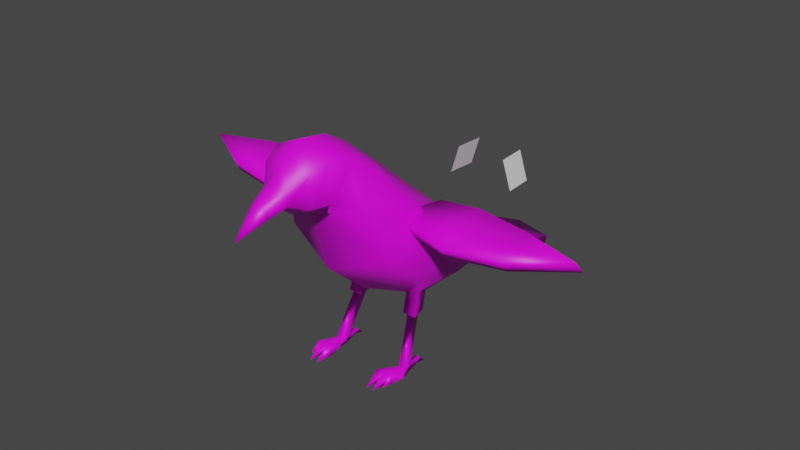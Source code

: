 # Source: bird.blend  (saved by Blender 3.3.6; exported with 4.5.12 LTS)
import bpy
from mathutils import Matrix  # noqa: F401  (used for matrix-valued properties, if any)

bpy.ops.wm.read_factory_settings(use_empty=True)
scene = bpy.context.scene
scene.name = 'Scene'

# ---- collections
col_collection = bpy.data.collections.new('Collection'); scene.collection.children.link(col_collection)

# ---- images (referenced by path relative to the original .blend; pixels are not part of the script)
import os
ASSET_DIR = os.environ.get("B2B_ASSET_DIR", "")  # directory of the original .blend (textures are referenced by path, not embedded)
HERE = os.path.dirname(os.path.abspath(__file__))  # packed textures are extracted next to this script under _unpacked/

def load_image(name, relpath, width, height, colorspace="sRGB"):
    """Load a texture the original file referenced (path relative to the .blend, or extracted next to this script)."""
    p = next((c for c in (os.path.join(HERE, relpath), os.path.join(ASSET_DIR, relpath)) if relpath and os.path.exists(c)), "")
    if p:
        img = bpy.data.images.load(p, check_existing=True)
        img.name = name
    else:  # same state as the original file: an image datablock whose file is absent (Cycles renders it pink)
        img = bpy.data.images.new(name, width, height)
        img.source = "FILE"
        img.filepath = "//" + (relpath or name)
    img.colorspace_settings.name = colorspace
    return img
img_colors_psd = load_image('colors.psd', 'colors.psd', 1024, 1024, 'sRGB')

# ---- materials (node trees are filled in below, after node groups)
mat_material = bpy.data.materials.new('Material')
mat_material.alpha_threshold = 0.0
mat_material.use_transparent_shadow = False
mat_material.roughness = 0.5
mat_material.line_color = (0.0, 0.0, 0.0, 1.0)
mat_eyes = bpy.data.materials.new('eyes')
mat_eyes.use_transparent_shadow = False

# ---- material node trees
mat_material.use_nodes = True; mat_material.node_tree.nodes.clear()
_N = mat_material.node_tree.nodes; _L = mat_material.node_tree.links
n0 = _N.new('ShaderNodeOutputMaterial'); n0.name = 'Material Output'; n0.location = (300, 300)
n1 = _N.new('ShaderNodeBsdfPrincipled'); n1.name = 'Principled BSDF'; n1.location = (10, 300)
n1.distribution = 'GGX'
n1.subsurface_method = 'RANDOM_WALK_SKIN'
n1.inputs[3].default_value = 1.45
n1.inputs[27].default_value = (0.0, 0.0, 0.0, 1.0)
n1.inputs[28].default_value = 1.0
n2 = _N.new('ShaderNodeTexImage'); n2.name = 'Image Texture'; n2.location = (-375, 236)
n2.image = img_colors_psd
_L.new(n1.outputs[0], n0.inputs[0])
_L.new(n2.outputs[0], n1.inputs[0])
n0.is_active_output = True
mat_eyes.use_nodes = True; mat_eyes.node_tree.nodes.clear()
_N = mat_eyes.node_tree.nodes; _L = mat_eyes.node_tree.links
n0 = _N.new('ShaderNodeBsdfPrincipled'); n0.name = 'Principled BSDF'; n0.location = (10, 300)
n0.distribution = 'GGX'
n0.subsurface_method = 'RANDOM_WALK_SKIN'
n0.inputs[3].default_value = 1.45
n0.inputs[27].default_value = (0.0, 0.0, 0.0, 1.0)
n0.inputs[28].default_value = 1.0
n1 = _N.new('ShaderNodeOutputMaterial'); n1.name = 'Material Output'; n1.location = (300, 300)
_L.new(n0.outputs[0], n1.inputs[0])
n1.is_active_output = True

# ---- world
world_world = bpy.data.worlds.new('World'); scene.world = world_world
world_world.use_nodes = True; world_world.node_tree.nodes.clear()
_N = world_world.node_tree.nodes; _L = world_world.node_tree.links
n0 = _N.new('ShaderNodeOutputWorld'); n0.name = 'World Output'; n0.location = (300, 300)
n1 = _N.new('ShaderNodeBackground'); n1.name = 'Background'; n1.location = (10, 300)
n1.inputs[0].default_value = (0.05088, 0.05088, 0.05088, 1.0)
_L.new(n1.outputs[0], n0.inputs[0])
n0.is_active_output = True
world_world.color = (0.05088, 0.05088, 0.05088)
world_world.use_sun_shadow = False
world_world.sun_shadow_jitter_overblur = 0.0

# ---- meshes
me_cylinder = bpy.data.meshes.new('Cylinder')
me_cylinder.from_pydata([(0.0, 0.9209, 0.8583), (0.0, -0.9103, 2.349), (0.2189, 0.8903, 0.7382), (0.4098, -1.002, 2.217), (0.2189, 0.8739, 0.6073), (0.4104, -1.204, 1.925), (0.0, 0.8496, 0.513), (0.0, -1.296, 1.792), (0.0, -0.1281, 1.698), (0.5784, -0.2505, 1.509), (0.3801, -0.3704, 0.7735), (1.411e-16, -0.6968, 0.8152), (3.903e-16, -0.5121, 2.03), (0.5613, -0.6723, 1.825), (0.5613, -0.9927, 1.417), (2.802e-16, -1.153, 1.213), (0.4729, 0.2992, 1.16), (0.3433, -0.2137, 0.7049), (3.479e-18, 0.002048, 0.6036), (0.0, 0.3224, 1.325), (-7.311e-09, -1.741, 2.236), (-5.989e-09, -1.631, 2.382), (0.0, -1.441, 2.53), (-2.628e-09, -1.148, 2.484), (0.1268, -1.732, 2.179), (0.2443, -1.584, 2.33), (0.2853, -1.386, 2.398), (0.3387, -1.186, 2.347), (0.1268, -1.716, 2.066), (0.2514, -1.579, 2.021), (0.304, -1.401, 2.022), (-2.913e-08, -1.708, 2.009), (-4.89e-08, -1.562, 1.9), (0.0, -1.381, 1.884), (-5.031e-09, -1.933, 2.125), (-2.73e-09, -2.205, 1.883), (0.08777, -1.927, 2.085), (-2.013e-08, -1.911, 1.968), (0.08777, -1.916, 2.007), (0.0, 1.854, 0.52), (0.3776, 1.823, 0.4653), (0.3776, 1.762, 0.3559), (0.0, 1.731, 0.3012), (0.5784, -0.5481, 1.046), (0.4729, 0.1097, 0.8105), (0.2453, -0.3823, 0.7203), (0.293, -0.4208, 0.5329), (0.2594, -0.2182, 0.6708), (0.3013, -0.305, 0.5329), (0.3682, -0.4225, 0.5329), (0.3366, -0.3058, 0.5329), (0.2616, -0.4476, 0.5329), (0.2722, -0.276, 0.5329), (0.407, -0.4494, 0.5329), (0.3627, -0.2801, 0.5329), (0.3643, -0.6491, -0.01361), (0.3727, -0.5333, -0.01361), (0.4395, -0.6508, -0.01361), (0.4079, -0.5341, -0.01361), (0.4332, -0.6203, 0.06686), (0.4016, -0.5036, 0.06686), (0.3664, -0.5028, 0.06686), (0.358, -0.6187, 0.06686), (0.4338, -0.8614, 0.03805), (0.3586, -0.86, 0.03898), (0.4275, -0.8496, 0.1237), (0.3523, -0.8483, 0.1246), (0.4332, -0.6203, 0.06686), (0.4395, -0.6508, -0.01361), (0.4591, -0.8508, 0.1258), (0.4655, -0.8626, 0.04018), (0.3643, -0.6491, -0.01361), (0.358, -0.6187, 0.06686), (0.2844, -0.8573, 0.03399), (0.2781, -0.8455, 0.1197), (0.315, -1.028, 0.02838), (0.3895, -1.036, 0.02904), (0.4446, -0.9595, 0.04774), (0.3683, -0.3882, 0.07867), (0.3746, -0.4132, 0.02201), (0.4099, -0.414, 0.02201), (0.4035, -0.389, 0.07867), (0.3916, -0.2893, -0.018), (0.563, -0.7728, 1.675), (1.535, -0.7903, 1.675), (0.595, -0.3305, 1.761), (1.495, -0.3571, 1.759), (0.4607, -0.5606, 1.716), (1.511, -0.6056, 1.711), (0.9956, -0.8882, 1.654), (0.9763, -0.278, 1.773), (0.9859, -0.5831, 1.713), (2.071, -0.5044, 1.732), (1.565, -0.7169, 1.562), (0.5923, -0.6994, 1.562), (0.6243, -0.2572, 1.648), (1.524, -0.2838, 1.646), (0.49, -0.4872, 1.603), (1.025, -0.8148, 1.541), (1.006, -0.2046, 1.66), (2.1, -0.4311, 1.62)], [], [(12, 1, 3, 13), (13, 3, 5, 14), (14, 5, 7, 15), (45, 47, 52, 51), (16, 9, 43, 44), (19, 8, 9, 16), (43, 14, 15, 11), (9, 13, 14, 43), (8, 12, 13, 9), (0, 19, 16, 2), (2, 16, 44, 4), (4, 44, 18, 6), (22, 21, 25, 26), (36, 34, 35), (23, 22, 26, 27), (21, 20, 24, 25), (27, 26, 30), (25, 24, 28, 29), (26, 25, 29, 30), (29, 28, 31, 32), (30, 29, 32, 33), (38, 36, 35), (37, 38, 35), (31, 28, 38, 37), (28, 24, 36, 38), (24, 20, 34, 36), (27, 30, 5, 3), (30, 33, 7, 5), (23, 27, 3, 1), (4, 6, 42, 41), (2, 4, 41, 40), (0, 2, 40, 39), (39, 40, 41, 42), (45, 10, 43, 11), (10, 17, 44, 43), (47, 45, 11, 18), (17, 47, 18, 44), (60, 59, 57, 58), (10, 45, 51, 53), (47, 17, 54, 52), (17, 10, 53, 54), (48, 46, 51, 52), (46, 49, 53, 51), (49, 50, 54, 53), (50, 48, 52, 54), (58, 57, 55, 56), (62, 61, 56, 55), (60, 58, 80, 81), (55, 57, 63, 64), (49, 46, 62, 59), (48, 50, 60, 61), (46, 48, 61, 62), (50, 49, 59, 60), (66, 64, 76), (59, 62, 66, 65), (63, 57, 68, 70), (64, 66, 75), (68, 67, 69, 70), (59, 65, 69, 67), (63, 70, 77), (57, 59, 67, 68), (72, 71, 73, 74), (55, 64, 73, 71), (62, 55, 71, 72), (66, 62, 72, 74), (64, 63, 76), (66, 74, 75), (73, 64, 75), (74, 73, 75), (70, 69, 77), (65, 66, 76), (63, 65, 76), (58, 56, 79, 80), (69, 65, 77), (65, 63, 77), (78, 81, 82), (56, 61, 78, 79), (61, 60, 81, 78), (80, 79, 82), (79, 78, 82), (81, 80, 82), (91, 88, 86, 90), (89, 84, 88, 91), (83, 89, 91, 87), (87, 91, 90, 85), (88, 84, 92), (86, 88, 92), (86, 92, 100, 96), (89, 83, 94, 98), (92, 84, 93, 100), (85, 90, 99, 95), (84, 89, 98, 93), (90, 86, 96, 99), (87, 85, 95, 97), (83, 87, 97, 94), (98, 99, 96, 93), (100, 93, 96), (99, 98, 94, 95), (97, 95, 94)])
me_cylinder.polygons.foreach_set('use_smooth', [True] * 99)
_uv = me_cylinder.uv_layers.new(name='UVMap')
_uv.uv.foreach_set('vector', [0.07487, 0.9458, 0.07487, 0.9458, 0.07487, 0.9458, 0.07487, 0.9458, 0.07487, 0.9458, 0.07487, 0.9458, 0.07487, 0.9458, 0.07487, 0.9458, 0.07487, 0.9458, 0.07487, 0.9458, 0.07487, 0.9458, 0.07487, 0.9458, 0.07487, 0.9458, 0.07487, 0.9458, 0.07487, 0.9458, 0.07487, 0.9458, 0.07487, 0.9458, 0.07487, 0.9458, 0.07487, 0.9458, 0.07487, 0.9458, 0.07487, 0.9458, 0.07487, 0.9458, 0.07487, 0.9458, 0.07487, 0.9458, 0.07487, 0.9458, 0.07487, 0.9458, 0.07487, 0.9458, 0.07487, 0.9458, 0.07487, 0.9458, 0.07487, 0.9458, 0.07487, 0.9458, 0.07487, 0.9458, 0.07487, 0.9458, 0.07487, 0.9458, 0.07487, 0.9458, 0.07487, 0.9458, 0.07487, 0.9458, 0.07487, 0.9458, 0.07487, 0.9458, 0.07487, 0.9458, 0.07487, 0.9458, 0.07487, 0.9458, 0.07487, 0.9458, 0.07487, 0.9458, 0.07487, 0.9458, 0.07487, 0.9458, 0.07487, 0.9458, 0.07487, 0.9458, 0.07487, 0.9458, 0.07487, 0.9458, 0.07487, 0.9458, 0.07487, 0.9458, 0.07487, 0.9458, 0.07487, 0.9458, 0.07487, 0.9458, 0.07487, 0.9458, 0.07487, 0.9458, 0.07487, 0.9458, 0.07487, 0.9458, 0.07487, 0.9458, 0.07487, 0.9458, 0.07487, 0.9458, 0.07487, 0.9458, 0.07487, 0.9458, 0.07487, 0.9458, 0.07487, 0.9458, 0.07487, 0.9458, 0.07487, 0.9458, 0.07487, 0.9458, 0.07487, 0.9458, 0.07487, 0.9458, 0.07487, 0.9458, 0.07487, 0.9458, 0.07487, 0.9458, 0.07487, 0.9458, 0.07487, 0.9458, 0.07487, 0.9458, 0.07487, 0.9458, 0.07487, 0.9458, 0.07487, 0.9458, 0.07487, 0.9458, 0.07487, 0.9458, 0.07487, 0.9458, 0.07487, 0.9458, 0.07487, 0.9458, 0.07487, 0.9458, 0.07487, 0.9458, 0.07487, 0.9458, 0.07487, 0.9458, 0.07487, 0.9458, 0.07487, 0.9458, 0.07487, 0.9458, 0.07487, 0.9458, 0.07487, 0.9458, 0.07487, 0.9458, 0.07487, 0.9458, 0.07487, 0.9458, 0.07487, 0.9458, 0.07487, 0.9458, 0.07487, 0.9458, 0.07487, 0.9458, 0.07487, 0.9458, 0.07487, 0.9458, 0.07487, 0.9458, 0.07487, 0.9458, 0.07487, 0.9458, 0.07487, 0.9458, 0.07487, 0.9458, 0.07487, 0.9458, 0.07487, 0.9458, 0.07487, 0.9458, 0.07487, 0.9458, 0.07487, 0.9458, 0.07487, 0.9458, 0.07487, 0.9458, 0.07487, 0.9458, 0.07487, 0.9458, 0.07487, 0.9458, 0.07487, 0.9458, 0.07487, 0.9458, 0.07487, 0.9458, 0.07487, 0.9458, 0.07487, 0.9458, 0.07487, 0.9458, 0.07487, 0.9458, 0.07487, 0.9458, 0.07487, 0.9458, 0.07487, 0.9458, 0.07487, 0.9458, 0.07487, 0.9458, 0.07487, 0.9458, 0.07487, 0.9458, 0.07487, 0.9458, 0.07487, 0.9458, 0.07487, 0.9458, 0.07487, 0.9458, 0.07487, 0.9458, 0.07487, 0.9458, 0.07487, 0.9458, 0.07487, 0.9458, 0.07487, 0.9458, 0.07487, 0.9458, 0.07487, 0.9458, 0.07487, 0.9458, 0.07487, 0.9458, 0.07487, 0.9458, 0.07487, 0.9458, 0.07487, 0.9458, 0.07487, 0.9458, 0.07487, 0.9458, 0.07487, 0.9458, 0.07487, 0.9458, 0.07487, 0.9458, 0.07487, 0.9458, 0.07487, 0.9458, 0.07487, 0.9458, 0.07487, 0.9458, 0.07487, 0.9458, 0.07487, 0.9458, 0.07487, 0.9458, 0.07487, 0.9458, 0.07487, 0.9458, 0.07487, 0.9458, 0.07487, 0.9458, 0.07487, 0.9458, 0.07487, 0.9458, 0.07487, 0.9458, 0.07487, 0.9458, 0.07487, 0.9458, 0.07487, 0.9458, 0.07487, 0.9458, 0.07487, 0.9458, 0.07487, 0.9458, 0.07487, 0.9458, 0.07487, 0.9458, 0.07487, 0.9458, 0.07487, 0.9458, 0.07487, 0.9458, 0.07487, 0.9458, 0.07487, 0.9458, 0.07487, 0.9458, 0.07487, 0.9458, 0.07487, 0.9458, 0.07487, 0.9458, 0.07487, 0.9458, 0.07487, 0.9458, 0.07487, 0.9458, 0.07487, 0.9458, 0.07487, 0.9458, 0.07487, 0.9458, 0.07487, 0.9458, 0.07487, 0.9458, 0.07487, 0.9458, 0.07487, 0.9458, 0.07487, 0.9458, 0.07487, 0.9458, 0.07487, 0.9458, 0.07487, 0.9458, 0.07487, 0.9458, 0.07487, 0.9458, 0.07487, 0.9458, 0.07487, 0.9458, 0.07487, 0.9458, 0.07487, 0.9458, 0.07487, 0.9458, 0.07487, 0.9458, 0.07487, 0.9458, 0.07487, 0.9458, 0.07487, 0.9458, 0.07487, 0.9458, 0.07487, 0.9458, 0.07487, 0.9458, 0.07487, 0.9458, 0.07487, 0.9458, 0.07487, 0.9458, 0.07487, 0.9458, 0.07487, 0.9458, 0.07487, 0.9458, 0.07487, 0.9458, 0.07487, 0.9458, 0.07487, 0.9458, 0.07487, 0.9458, 0.07487, 0.9458, 0.07487, 0.9458, 0.07487, 0.9458, 0.07487, 0.9458, 0.07487, 0.9458, 0.07487, 0.9458, 0.07487, 0.9458, 0.07487, 0.9458, 0.07487, 0.9458, 0.07487, 0.9458, 0.07487, 0.9458, 0.07487, 0.9458, 0.07487, 0.9458, 0.07487, 0.9458, 0.07487, 0.9458, 0.07487, 0.9458, 0.07487, 0.9458, 0.07487, 0.9458, 0.07487, 0.9458, 0.07487, 0.9458, 0.07487, 0.9458, 0.07487, 0.9458, 0.07487, 0.9458, 0.07487, 0.9458, 0.07487, 0.9458, 0.07487, 0.9458, 0.07487, 0.9458, 0.07487, 0.9458, 0.07487, 0.9458, 0.07487, 0.9458, 0.07487, 0.9458, 0.07487, 0.9458, 0.07487, 0.9458, 0.07487, 0.9458, 0.07487, 0.9458, 0.07487, 0.9458, 0.07487, 0.9458, 0.07487, 0.9458, 0.07487, 0.9458, 0.07487, 0.9458, 0.07487, 0.9458, 0.07487, 0.9458, 0.07487, 0.9458, 0.07487, 0.9458, 0.07487, 0.9458, 0.07487, 0.9458, 0.07487, 0.9458, 0.07487, 0.9458, 0.07487, 0.9458, 0.07487, 0.9458, 0.07487, 0.9458, 0.07487, 0.9458, 0.07487, 0.9458, 0.07487, 0.9458, 0.07487, 0.9458, 0.07487, 0.9458, 0.07487, 0.9458, 0.07487, 0.9458, 0.07487, 0.9458, 0.07487, 0.9458, 0.07487, 0.9458, 0.07487, 0.9458, 0.07487, 0.9458, 0.07487, 0.9458, 0.07487, 0.9458, 0.07487, 0.9458, 0.07487, 0.9458, 0.07487, 0.9458, 0.07487, 0.9458, 0.07487, 0.9458, 0.07487, 0.9458, 0.07487, 0.9458, 0.07487, 0.9458, 0.07487, 0.9458, 0.07487, 0.9458, 0.07487, 0.9458, 0.07487, 0.9458, 0.07487, 0.9458, 0.07487, 0.9458, 0.07487, 0.9458, 0.07487, 0.9458, 0.07487, 0.9458, 0.07487, 0.9458, 0.07487, 0.9458, 0.07487, 0.9458, 0.07487, 0.9458, 0.07487, 0.9458, 0.07487, 0.9458, 0.07487, 0.9458, 0.07487, 0.9458, 0.07487, 0.9458, 0.07487, 0.9458, 0.07487, 0.9458, 0.07487, 0.9458, 0.07487, 0.9458, 0.07487, 0.9458, 0.07487, 0.9458, 0.07487, 0.9458, 0.07487, 0.9458, 0.07487, 0.9458, 0.07487, 0.9458, 0.07487, 0.9458, 0.07487, 0.9458, 0.07487, 0.9458, 0.07487, 0.9458, 0.07487, 0.9458, 0.07487, 0.9458, 0.07487, 0.9458, 0.07487, 0.9458, 0.07487, 0.9458, 0.07487, 0.9458, 0.07487, 0.9458, 0.07487, 0.9458, 0.07487, 0.9458, 0.07487, 0.9458, 0.07487, 0.9458, 0.07487, 0.9458, 0.07487, 0.9458, 0.07487, 0.9458, 0.07487, 0.9458, 0.07487, 0.9458, 0.07487, 0.9458, 0.07487, 0.9458, 0.07487, 0.9458, 0.07487, 0.9458, 0.07487, 0.9458, 0.07487, 0.9458, 0.07487, 0.9458, 0.07487, 0.9458, 0.07487, 0.9458, 0.07487, 0.9458, 0.07487, 0.9458, 0.07487, 0.9458, 0.07487, 0.9458, 0.07487, 0.9458, 0.07487, 0.9458, 0.07487, 0.9458, 0.07487, 0.9458, 0.07487, 0.9458, 0.07487, 0.9458, 0.07487, 0.9458, 0.07487, 0.9458, 0.07487, 0.9458, 0.07487, 0.9458, 0.07487, 0.9458, 0.07487, 0.9458, 0.07487, 0.9458, 0.07487, 0.9458, 0.07487, 0.9458, 0.07487, 0.9458])
me_cylinder.materials.append(mat_material)
me_cylinder.update()
me_plane = bpy.data.meshes.new('Plane')
me_plane.from_pydata([(0.2697, -1.6, 2.08), (0.3663, -1.29, 2.085), (0.2508, -1.6, 2.404), (0.3474, -1.289, 2.409)], [], [(0, 1, 3, 2)])
_uv = me_plane.uv_layers.new(name='UVMap')
_uv.uv.foreach_set('vector', [0.0, 0.0, 1.0, 0.0, 1.0, 1.0, 0.0, 1.0])
me_plane.materials.append(mat_eyes)
me_plane.update()
arm_armature_001 = bpy.data.armatures.new('Armature.001')  # bones are not reproduced

# ---- objects
ob_cylinder = bpy.data.objects.new('Cylinder', me_cylinder)
ob_armature = bpy.data.objects.new('Armature', arm_armature_001)
ob_eyes = bpy.data.objects.new('eyes', me_plane)

# ---- transforms, parenting, visibility, modifiers, constraints
ob_cylinder.parent = ob_armature
ob_cylinder.location = (0.0, 0.0, 0.0)
_vg = ob_cylinder.vertex_groups.new(name='Bone')
_vg.add([0, 1, 2, 3, 4, 5, 6, 7, 8, 9, 10, 11, 12, 13, 14, 15, 16, 17, 18, 19, 20, 21, 22, 23, 24, 25, 26, 27, 28, 29, 30, 31, 32, 33, 34, 35, 36, 37, 38, 39, 40, 41, 42, 43, 44, 45, 46, 47, 48, 49, 50, 51, 52, 53, 54, 55, 56, 57, 58, 59, 60, 61, 62, 63, 64, 65, 66, 67, 68, 69, 70, 71, 72, 73, 74, 75, 76, 77, 78, 79, 80, 81, 82], 1.0, 'REPLACE')
_vg = ob_cylinder.vertex_groups.new(name='left_wing')
_vg.add([83, 84, 85, 86, 87, 88, 89, 90, 91, 92, 93, 94, 95, 96, 97, 98, 99, 100], 1.0, 'REPLACE')
_vg = ob_cylinder.vertex_groups.new(name='right_wing')
_m = ob_cylinder.modifiers.new('Mirror', 'MIRROR')
_m.use_clip = True
_m = ob_cylinder.modifiers.new('Armature', 'ARMATURE')
_m.object = ob_armature
ob_armature.location = (0.0, 0.0, 0.0)
ob_armature.show_in_front = True
ob_eyes.parent = ob_armature
ob_eyes.matrix_parent_inverse = Matrix(((1.0, -0.0, 0.0, -0.0), (-0.0, 0.0, 1.0, -1.0), (0.0, -1.0, 0.0, -0.0), (0.0, 0.0, -0.0, 1.0)))
ob_eyes.location = (0.0, 0.034, 0.0)
_m = ob_eyes.modifiers.new('Mirror', 'MIRROR')

# ---- collection membership
col_collection.objects.link(ob_cylinder)
col_collection.objects.link(ob_armature)
col_collection.objects.link(ob_eyes)

# ---- scene / render settings (as saved in the file)
scene.frame_start = 1; scene.frame_end = 51; scene.frame_set(55)
scene.render.engine = 'BLENDER_EEVEE_NEXT'
scene.cycles.sampling_pattern = 'TABULATED_SOBOL'
scene.cycles.use_light_tree = False
scene.view_settings.view_transform = 'Filmic'
bpy.context.view_layer.update()

# ---- added for rendering (the .blend has no active camera and no usable light): camera, sun
cam_auto = bpy.data.cameras.new('AutoCamera')
cam_auto.lens = 50.0
cam_auto.sensor_width = 36.0
cam_auto.clip_end = 1000.0
ob_auto_camera = bpy.data.objects.new('AutoCamera', cam_auto)
scene.collection.objects.link(ob_auto_camera)
ob_auto_camera.location = (5.89567, -7.2503, 5.97243)
ob_auto_camera.rotation_euler = (1.09748, -7.21219e-08, 0.694738)
scene.camera = ob_auto_camera
light_auto_sun = bpy.data.lights.new('AutoSun', 'SUN')
light_auto_sun.energy = 3.0
light_auto_sun.angle = 0.0523599
ob_auto_sun = bpy.data.objects.new('AutoSun', light_auto_sun)
scene.collection.objects.link(ob_auto_sun)
ob_auto_sun.rotation_euler = (0.872665, 0.174533, 0.523599)
bpy.context.view_layer.update()
